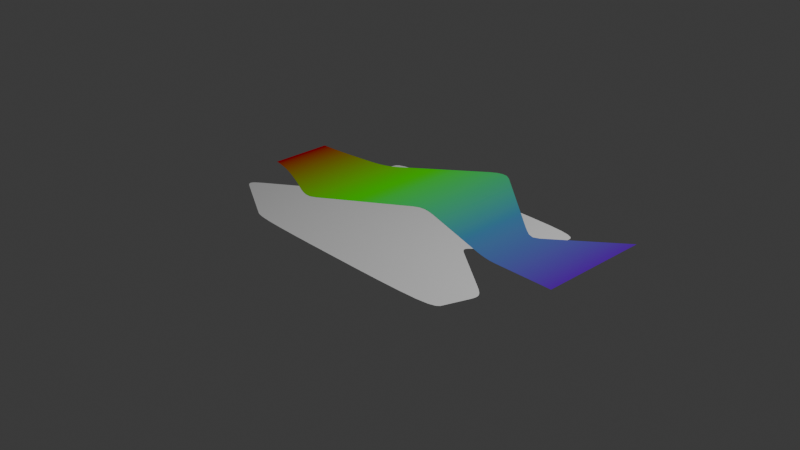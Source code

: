 # Source: curve_plane_01.blend  (saved by Blender 4.2.66; exported with 4.5.12 LTS)
import bpy
from mathutils import Matrix  # noqa: F401  (used for matrix-valued properties, if any)

bpy.ops.wm.read_factory_settings(use_empty=True)
scene = bpy.context.scene
scene.name = 'Scene'

# ---- collections
col_collection = bpy.data.collections.new('Collection'); scene.collection.children.link(col_collection)

# ---- materials (node trees are filled in below, after node groups)
mat_material_001 = bpy.data.materials.new('Material.001')

# ---- node groups
ng_geometry_nodes_001 = bpy.data.node_groups.new('Geometry Nodes.001', 'GeometryNodeTree')
_s = ng_geometry_nodes_001.interface.new_socket(name='Geometry', in_out='OUTPUT', socket_type='NodeSocketGeometry')
_s = ng_geometry_nodes_001.interface.new_socket(name='Geometry', in_out='INPUT', socket_type='NodeSocketGeometry')
ng_geometry_nodes_001.is_modifier = True
_N = ng_geometry_nodes_001.nodes; _L = ng_geometry_nodes_001.links
n0 = _N.new('NodeGroupInput'); n0.name = 'Group Input'; n0.location = (-386, 207)
n1 = _N.new('NodeGroupOutput'); n1.name = 'Group Output'; n1.location = (1264, 453)
n2 = _N.new('GeometryNodeMeshToCurve'); n2.name = 'Mesh to Curve'; n2.location = (-80, 227)
n3 = _N.new('GeometryNodeResampleCurve'); n3.name = 'Resample Curve'; n3.location = (181, 260)
n3.keep_last_segment = False
n4 = _N.new('GeometryNodeMeshGrid'); n4.name = 'Grid'; n4.location = (202, 515)
n5 = _N.new('FunctionNodeInputInt'); n5.name = 'Integer'; n5.location = (-99, 424)
n5.integer = 24
n5.outputs[0].default_value = 0
n6 = _N.new('GeometryNodeInputPosition'); n6.name = 'Position'; n6.location = (161, 80)
n7 = _N.new('GeometryNodeSampleIndex'); n7.name = 'Sample Index'; n7.location = (400, 242)
n7.data_type = 'FLOAT_VECTOR'
n8 = _N.new('GeometryNodeSetPosition'); n8.name = 'Set Position'; n8.location = (798, 370)
n9 = _N.new('GeometryNodeInputIndex'); n9.name = 'Index'; n9.location = (160, 10)
n10 = _N.new('GeometryNodeSubdivisionSurface'); n10.name = 'Subdivision Surface'; n10.location = (1042, 451)
n10.inputs[1].default_value = 2
n10.inputs[4].default_value = False
_L.new(n0.outputs[0], n2.inputs[0])
_L.new(n2.outputs[0], n3.inputs[0])
_L.new(n5.outputs[0], n4.inputs[3])
_L.new(n5.outputs[0], n3.inputs[2])
_L.new(n3.outputs[0], n7.inputs[0])
_L.new(n4.outputs[0], n8.inputs[0])
_L.new(n7.outputs[0], n8.inputs[2])
_L.new(n9.outputs[0], n7.inputs[2])
_L.new(n6.outputs[0], n7.inputs[1])
_L.new(n10.outputs[0], n1.inputs[0])
_L.new(n8.outputs[0], n10.inputs[0])
n1.is_active_output = True
ng_geometry_nodes_002 = bpy.data.node_groups.new('Geometry Nodes.002', 'GeometryNodeTree')
_s = ng_geometry_nodes_002.interface.new_socket(name='Geometry', in_out='OUTPUT', socket_type='NodeSocketGeometry')
_s = ng_geometry_nodes_002.interface.new_socket(name='Geometry', in_out='INPUT', socket_type='NodeSocketGeometry')
ng_geometry_nodes_002.is_modifier = True
_N = ng_geometry_nodes_002.nodes; _L = ng_geometry_nodes_002.links
n0 = _N.new('NodeGroupInput'); n0.name = 'Group Input'; n0.location = (-656, 422)
n1 = _N.new('NodeGroupOutput'); n1.name = 'Group Output'; n1.location = (997, 426)
n2 = _N.new('GeometryNodeResampleCurve'); n2.name = 'Resample Curve'; n2.location = (-231, 540)
n2.keep_last_segment = False
n3 = _N.new('GeometryNodeMeshGrid'); n3.name = 'Grid'; n3.location = (-210, 795)
n4 = _N.new('FunctionNodeInputInt'); n4.name = 'Integer'; n4.location = (-511, 704)
n4.integer = 30
n4.outputs[0].default_value = 0
n5 = _N.new('GeometryNodeInputPosition'); n5.name = 'Position'; n5.location = (-251, 360)
n6 = _N.new('GeometryNodeSampleIndex'); n6.name = 'Sample Index'; n6.location = (-12, 522)
n6.data_type = 'FLOAT_VECTOR'
n7 = _N.new('GeometryNodeSetPosition'); n7.name = 'Set Position'; n7.location = (385, 650)
n8 = _N.new('GeometryNodeInputIndex'); n8.name = 'Index'; n8.location = (-252, 290)
n9 = _N.new('GeometryNodeSubdivisionSurface'); n9.name = 'Subdivision Surface'; n9.location = (597, 843)
n9.uv_smooth = 'SMOOTH_ALL'
n9.boundary_smooth = 'PRESERVE_CORNERS'
n9.inputs[4].default_value = False
n10 = _N.new('GeometryNodeSetMaterial'); n10.name = 'Set Material'; n10.location = (786, 610)
n10.inputs[2].default_value = mat_material_001
_L.new(n4.outputs[0], n3.inputs[3])
_L.new(n4.outputs[0], n2.inputs[2])
_L.new(n2.outputs[0], n6.inputs[0])
_L.new(n3.outputs[0], n7.inputs[0])
_L.new(n6.outputs[0], n7.inputs[2])
_L.new(n8.outputs[0], n6.inputs[2])
_L.new(n5.outputs[0], n6.inputs[1])
_L.new(n7.outputs[0], n9.inputs[0])
_L.new(n0.outputs[0], n2.inputs[0])
_L.new(n10.outputs[0], n1.inputs[0])
_L.new(n9.outputs[0], n10.inputs[0])
n1.is_active_output = True

# ---- material node trees
mat_material_001.use_nodes = True; mat_material_001.node_tree.nodes.clear()
_N = mat_material_001.node_tree.nodes; _L = mat_material_001.node_tree.links
n0 = _N.new('ShaderNodeOutputMaterial'); n0.name = 'Material Output'; n0.location = (300, 300)
n1 = _N.new('ShaderNodeBsdfDiffuse'); n1.name = 'Diffuse BSDF'; n1.location = (34, 242)
n2 = _N.new('ShaderNodeValToRGB'); n2.name = 'Color Ramp'; n2.location = (-247, 222)
while len(n2.color_ramp.elements) > 1: n2.color_ramp.elements.remove(n2.color_ramp.elements[-1])
n2.color_ramp.elements[0].position = 0.0; n2.color_ramp.elements[0].color = (0.4997, 0.0, 0.01195, 1.0)
_e = n2.color_ramp.elements.new(0.33); _e.color = (0.0648, 1.0, 0.0, 1.0)
_e = n2.color_ramp.elements.new(0.6991); _e.color = (0.07835, 0.2631, 0.4993, 1.0)
_e = n2.color_ramp.elements.new(1.0); _e.color = (0.1185, 0.0, 0.4501, 1.0)
n3 = _N.new('ShaderNodeTexCoord'); n3.name = 'Texture Coordinate'; n3.location = (-822, 220)
n4 = _N.new('ShaderNodeMapping'); n4.name = 'Mapping'; n4.location = (-625, 245)
n4.inputs[1].default_value = (0.5, 0.0, 0.0)
n4.inputs[3].default_value = (0.25, 1.0, 1.0)
n5 = _N.new('ShaderNodeTexGradient'); n5.name = 'Gradient Texture'; n5.location = (-448, 205)
_L.new(n1.outputs[0], n0.inputs[0])
_L.new(n2.outputs[0], n1.inputs[0])
_L.new(n3.outputs[3], n4.inputs[0])
_L.new(n5.outputs[1], n2.inputs[0])
_L.new(n4.outputs[0], n5.inputs[0])
n0.is_active_output = True

# ---- world
world_world = bpy.data.worlds.new('World'); scene.world = world_world
world_world.use_nodes = True; world_world.node_tree.nodes.clear()
_N = world_world.node_tree.nodes; _L = world_world.node_tree.links
n0 = _N.new('ShaderNodeOutputWorld'); n0.name = 'World Output'; n0.location = (300, 300)
n1 = _N.new('ShaderNodeBackground'); n1.name = 'Background'; n1.location = (10, 300)
n1.inputs[0].default_value = (0.05088, 0.05088, 0.05088, 1.0)
_L.new(n1.outputs[0], n0.inputs[0])
n0.is_active_output = True
world_world.color = (0.05088, 0.05088, 0.05088)
world_world.sun_shadow_jitter_overblur = 0.0

# ---- cameras
cam_camera = bpy.data.cameras.new('Camera')
cam_camera.clip_end = 100.0
cam_camera.ortho_scale = 7.314

# ---- lights
light_light = bpy.data.lights.new('Light', 'POINT')
light_light.energy = 1000.0
light_light.shadow_soft_size = 0.1

# ---- meshes
me_plane = bpy.data.meshes.new('Plane')
me_plane.from_pydata([(-1.0, -1.0, -0.001381), (0.09568, -1.0, -0.009307), (-1.0, 1.0, -0.001381), (0.4368, 1.0, 0.0), (-1.0, 0.0, -0.001381), (1.466, -1.0, -0.009307), (0.06888, 0.0, 0.0), (1.466, 1.0, 0.0), (0.8807, 0.0, 0.0), (-1.798, -0.5661, -0.001381), (0.2057, 0.6603, -0.001381), (-1.109, 0.477, -0.001381), (0.3123, -0.6559, -0.001381), (1.49, 0.5, -0.001381), (1.639, -0.5393, -0.001381)], [(9, 0), (10, 3), (11, 4), (12, 6), (13, 7), (14, 8), (4, 9), (6, 10), (2, 11), (1, 12), (8, 13), (5, 14)], [])
_uv = me_plane.uv_layers.new(name='UVMap')
_uv.uv.foreach_set('vector', [])
me_plane.update()

# ---- curves / text
cu_b_ziercurve_002 = bpy.data.curves.new('BézierCurve.002', 'CURVE')
cu_b_ziercurve_002.dimensions = '3D'
_sp = cu_b_ziercurve_002.splines.new('BEZIER'); _sp.bezier_points.add(4)
_sp.bezier_points.foreach_set('co', [-2.014, 0.0, 3.851e-05, -1.071, -0.3525, 3.851e-05, -0.01432, 0.3721, 3.851e-05, 1.186, 0.0, 3.851e-05, 1.986, 0.0, 3.851e-05])
_sp.bezier_points.foreach_set('handle_left', [-3.014, 0.0, 3.851e-05, -1.071, -0.3525, 3.851e-05, -0.01432, 0.3721, 3.851e-05, 1.186, 0.0, 3.851e-05, 1.986, 0.0, 3.851e-05])
_sp.bezier_points.foreach_set('handle_right', [-1.764, 0.0, 3.851e-05, -1.071, -0.3525, 3.851e-05, -0.01432, 0.3721, 3.851e-05, 1.186, 0.0, 3.851e-05, 1.986, 0.0, 3.851e-05])
for _p, _l, _r in zip(_sp.bezier_points, ['ALIGNED', 'ALIGNED', 'ALIGNED', 'ALIGNED', 'ALIGNED'], ['ALIGNED', 'ALIGNED', 'ALIGNED', 'ALIGNED', 'ALIGNED']): _p.handle_left_type = _l; _p.handle_right_type = _r
_sp.order_u = 0
_sp.order_v = 0
_sp = cu_b_ziercurve_002.splines.new('BEZIER'); _sp.bezier_points.add(4)
_sp.bezier_points.foreach_set('co', [-2.014, 0.4526, 3.851e-05, -1.071, 0.4526, 3.851e-05, -0.01432, 0.4526, 3.851e-05, 1.186, 0.5, 3.851e-05, 1.986, 0.4526, 3.851e-05])
_sp.bezier_points.foreach_set('handle_left', [-3.014, 0.4526, 3.851e-05, -1.071, 0.4526, 3.851e-05, -0.01432, 0.4526, 3.851e-05, 1.186, 0.5, 3.851e-05, 1.986, 0.4526, 3.851e-05])
_sp.bezier_points.foreach_set('handle_right', [-1.764, 0.4526, 3.851e-05, -1.071, 0.4526, 3.851e-05, -0.01432, 0.4526, 3.851e-05, 1.186, 0.5, 3.851e-05, 1.986, 0.4526, 3.851e-05])
for _p, _l, _r in zip(_sp.bezier_points, ['ALIGNED', 'ALIGNED', 'ALIGNED', 'ALIGNED', 'ALIGNED'], ['ALIGNED', 'ALIGNED', 'ALIGNED', 'ALIGNED', 'ALIGNED']): _p.handle_left_type = _l; _p.handle_right_type = _r
_sp.order_u = 0
_sp.order_v = 0
_sp = cu_b_ziercurve_002.splines.new('BEZIER'); _sp.bezier_points.add(4)
_sp.bezier_points.foreach_set('co', [-2.014, 0.7, 3.851e-05, -1.071, 0.8026, 3.851e-05, -0.01432, 1.651, 3.851e-05, 1.186, 0.6333, 3.851e-05, 1.986, 1.286, 3.851e-05])
_sp.bezier_points.foreach_set('handle_left', [-3.014, 0.7, 3.851e-05, -1.071, 0.8026, 3.851e-05, -0.01432, 1.651, 3.851e-05, 1.186, 0.6333, 3.851e-05, 1.986, 1.286, 3.851e-05])
_sp.bezier_points.foreach_set('handle_right', [-1.764, 0.7, 3.851e-05, -1.071, 0.8026, 3.851e-05, -0.01432, 1.651, 3.851e-05, 1.186, 0.6333, 3.851e-05, 1.986, 1.286, 3.851e-05])
for _p, _l, _r in zip(_sp.bezier_points, ['ALIGNED', 'ALIGNED', 'ALIGNED', 'ALIGNED', 'ALIGNED'], ['ALIGNED', 'ALIGNED', 'ALIGNED', 'ALIGNED', 'ALIGNED']): _p.handle_left_type = _l; _p.handle_right_type = _r
_sp.order_u = 0
_sp.order_v = 0
cu_b_ziercurve_002.materials.append(mat_material_001)
cu_b_ziercurve_002.use_path = True
cu_b_ziercurve_002.fill_mode = 'FULL'

# ---- objects
ob_light = bpy.data.objects.new('Light', light_light)
ob_camera = bpy.data.objects.new('Camera', cam_camera)
ob_plane = bpy.data.objects.new('Plane', me_plane)
ob_b_ziercurve01 = bpy.data.objects.new('BézierCurve01', cu_b_ziercurve_002)

# ---- transforms, parenting, visibility, modifiers, constraints
ob_light.location = (4.076, 1.005, 5.904)
ob_light.rotation_euler = (0.6503, 0.05522, 1.866)
ob_light.lock_rotations_4d = False
ob_light.empty_display_type = 'ARROWS'
ob_light.color = (0.0, 0.0, 0.0, 0.0)
ob_light.lineart.crease_threshold = 0.0
ob_camera.location = (7.359, -6.926, 4.958)
ob_camera.rotation_euler = (1.109, 0.0, 0.8149)
ob_camera.lock_rotations_4d = False
ob_camera.empty_display_type = 'ARROWS'
ob_camera.color = (0.0, 0.0, 0.0, 0.0)
ob_camera.display_type = 'WIRE'
ob_camera.lineart.crease_threshold = 0.0
ob_plane.location = (0.0, 0.0, 0.0)
_m = ob_plane.modifiers.new('GeometryNodes', 'NODES')
_m.node_group = ng_geometry_nodes_001
ob_b_ziercurve01.location = (0.0, 0.0, 0.0)
_m = ob_b_ziercurve01.modifiers.new('GeometryNodes', 'NODES')
_m.node_group = ng_geometry_nodes_002

# ---- collection membership
col_collection.objects.link(ob_light)
col_collection.objects.link(ob_camera)
col_collection.objects.link(ob_plane)
col_collection.objects.link(ob_b_ziercurve01)

# ---- scene / render settings (as saved in the file)
scene.camera = ob_camera
scene.frame_start = 1; scene.frame_end = 250; scene.frame_set(78)
scene.render.engine = 'BLENDER_EEVEE_NEXT'
bpy.context.view_layer.update()
